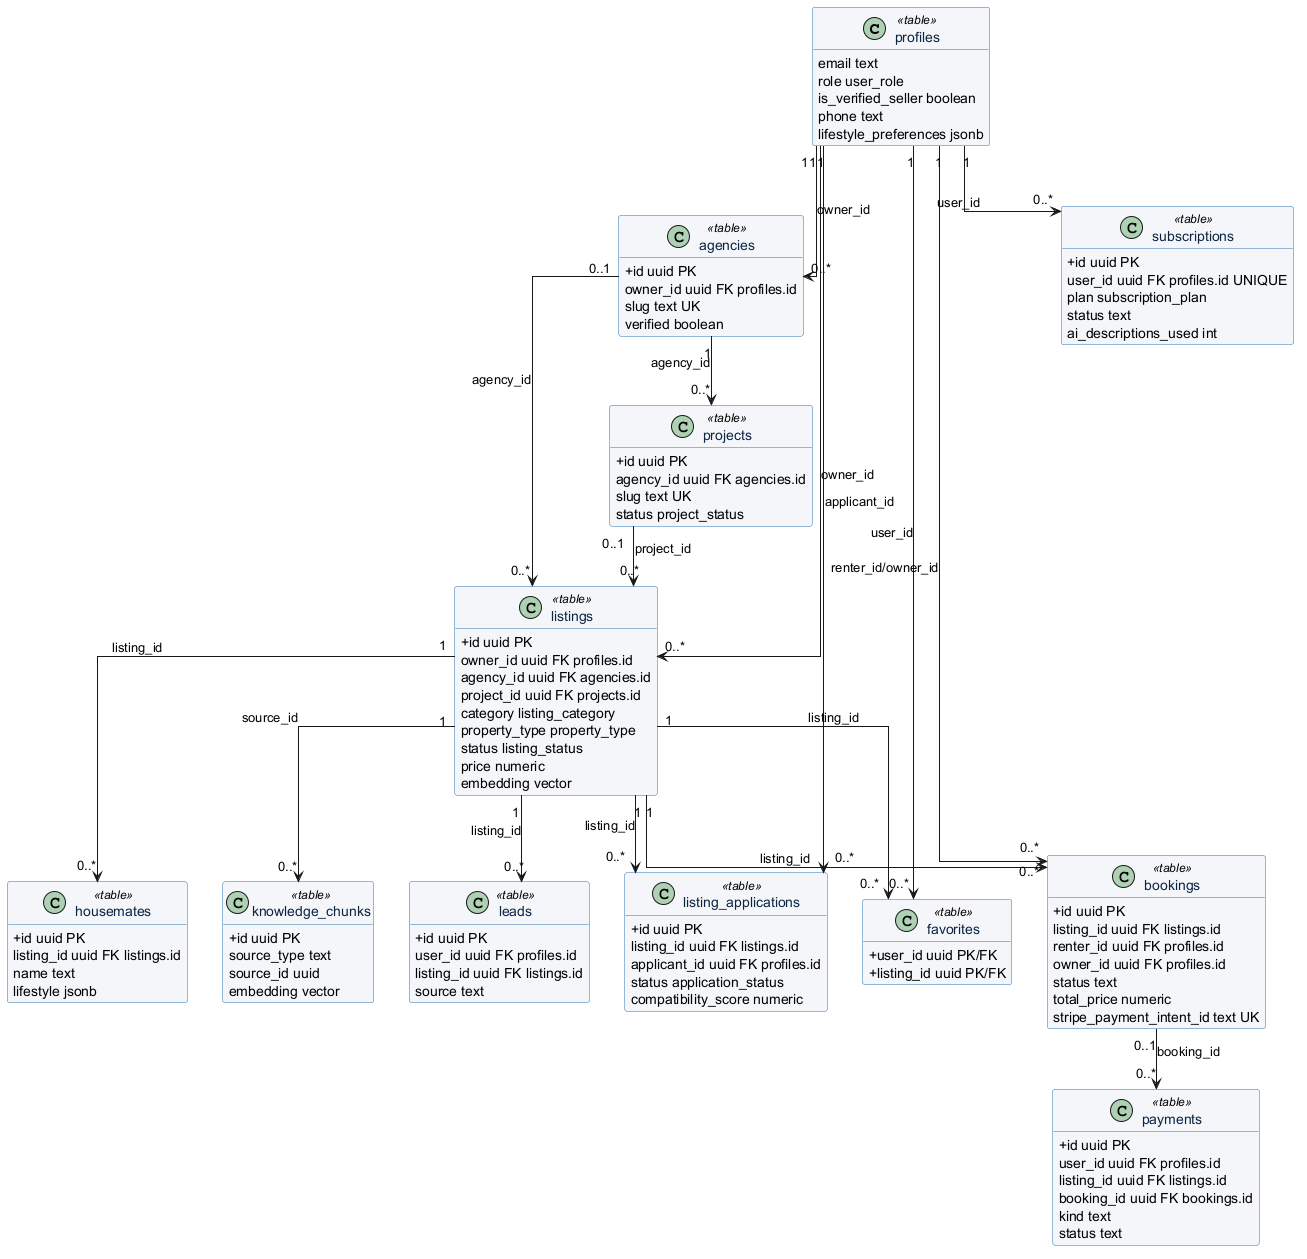

The diagram above was rendered by PlantUML. Its source (embedded in the PNG):
@startuml
' Sources: docs/schema/001_v2_comprehensive_schema.sql; docs/schema/004_knowledge_chunks.sql; backend/sql/2026-05-15_all_new_features.sql; backend/sql/2026-05-29_payment_fees_model.sql; backend/sql/2026-05-30_owner_subscriptions.sql
skinparam backgroundColor #FFFFFF
skinparam classAttributeIconSize 0
skinparam linetype ortho
skinparam shadowing false
skinparam class {
  BackgroundColor #F4F6F9
  BorderColor #2E74B5
  FontColor #0B2545
}
hide methods

class profiles <<table>> {
  +id uuid PK auth.users(id)
  email text
  role user_role
  is_verified_seller boolean
  phone text
  lifestyle_preferences jsonb
}

class listings <<table>> {
  +id uuid PK
  owner_id uuid FK profiles.id
  agency_id uuid FK agencies.id
  project_id uuid FK projects.id
  category listing_category
  property_type property_type
  status listing_status
  price numeric
  embedding vector
}

class agencies <<table>> {
  +id uuid PK
  owner_id uuid FK profiles.id
  slug text UK
  verified boolean
}

class projects <<table>> {
  +id uuid PK
  agency_id uuid FK agencies.id
  slug text UK
  status project_status
}

class housemates <<table>> {
  +id uuid PK
  listing_id uuid FK listings.id
  name text
  lifestyle jsonb
}

class listing_applications <<table>> {
  +id uuid PK
  listing_id uuid FK listings.id
  applicant_id uuid FK profiles.id
  status application_status
  compatibility_score numeric
}

class favorites <<table>> {
  +user_id uuid PK/FK
  +listing_id uuid PK/FK
}

class bookings <<table>> {
  +id uuid PK
  listing_id uuid FK listings.id
  renter_id uuid FK profiles.id
  owner_id uuid FK profiles.id
  status text
  total_price numeric
  stripe_payment_intent_id text UK
}

class payments <<table>> {
  +id uuid PK
  user_id uuid FK profiles.id
  listing_id uuid FK listings.id
  booking_id uuid FK bookings.id
  kind text
  status text
}

class subscriptions <<table>> {
  +id uuid PK
  user_id uuid FK profiles.id UNIQUE
  plan subscription_plan
  status text
  ai_descriptions_used int
}

class knowledge_chunks <<table>> {
  +id uuid PK
  source_type text
  source_id uuid
  embedding vector
}

class leads <<table>> {
  +id uuid PK
  user_id uuid FK profiles.id
  listing_id uuid FK listings.id
  source text
}

profiles "1" --> "0..*" listings : owner_id
profiles "1" --> "0..*" agencies : owner_id
agencies "1" --> "0..*" projects : agency_id
agencies "0..1" --> "0..*" listings : agency_id
projects "0..1" --> "0..*" listings : project_id
listings "1" --> "0..*" housemates : listing_id
listings "1" --> "0..*" listing_applications : listing_id
profiles "1" --> "0..*" listing_applications : applicant_id
profiles "1" --> "0..*" favorites : user_id
listings "1" --> "0..*" favorites : listing_id
listings "1" --> "0..*" bookings : listing_id
profiles "1" --> "0..*" bookings : renter_id/owner_id
bookings "0..1" --> "0..*" payments : booking_id
profiles "1" --> "0..*" subscriptions : user_id
listings "1" --> "0..*" leads : listing_id
listings "1" --> "0..*" knowledge_chunks : source_id
@enduml